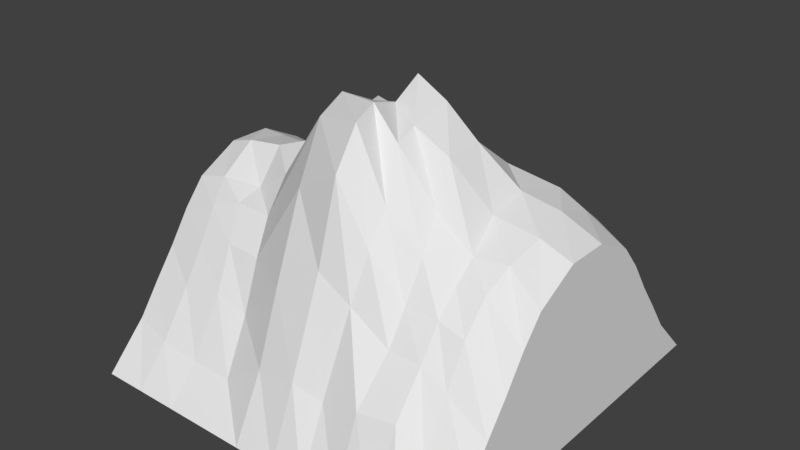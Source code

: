 # Source: tile_mountain_2o.blend  (saved by Blender 2.78.0; exported with 4.5.12 LTS)
import bpy
from mathutils import Matrix  # noqa: F401  (used for matrix-valued properties, if any)

bpy.ops.wm.read_factory_settings(use_empty=True)
scene = bpy.context.scene
scene.name = 'Scene'

# ---- collections
col_collection_1 = bpy.data.collections.new('Collection 1'); scene.collection.children.link(col_collection_1)

# ---- world
world_world = bpy.data.worlds.new('World'); scene.world = world_world
world_world.color = (0.05088, 0.05088, 0.05088)
world_world.use_sun_shadow = False
world_world.sun_shadow_jitter_overblur = 0.0
world_world.cycles.sampling_method = 'MANUAL'

# ---- meshes
me_grid = bpy.data.meshes.new('Grid')
me_grid.from_pydata([(-0.3889, 0.5, 0.0), (-0.3943, 0.3889, 0.1529), (-0.409, 0.2778, 0.3278), (-0.4218, 0.1605, 0.4089), (-0.4176, 0.04229, 0.4786), (-0.4313, -0.05855, 0.4941), (-0.4153, -0.1659, 0.4378), (-0.389, -0.2778, 0.3056), (-0.3889, -0.4163, 0.09614), (-0.3889, -0.5, 0.0), (-0.2778, 0.5, 0.0), (-0.2784, 0.3889, 0.1904), (-0.2791, 0.2759, 0.3997), (-0.283, 0.1505, 0.488), (-0.2881, 0.05819, 0.4693), (-0.3327, -0.05602, 0.5065), (-0.3138, -0.1445, 0.431), (-0.2955, -0.2684, 0.3348), (-0.2778, -0.4163, 0.08805), (-0.2778, -0.5, 0.0), (-0.1667, 0.5, -1.324e-10), (-0.1666, 0.4221, 0.1882), (-0.1706, 0.2837, 0.4985), (-0.1995, 0.1565, 0.604), (-0.2168, 0.06057, 0.5703), (-0.2185, -0.03056, 0.5465), (-0.2329, -0.1366, 0.4859), (-0.1977, -0.2743, 0.3335), (-0.1667, -0.4163, 0.08769), (-0.1667, -0.5, 7.276e-12), (-0.05556, 0.5, -1.324e-10), (-0.04544, 0.4542, 0.1637), (-0.03045, 0.3021, 0.4086), (-0.07866, 0.1537, 0.5756), (-0.08011, 0.07709, 0.6308), (-0.07734, -0.004829, 0.6694), (-0.08278, -0.09774, 0.715), (-0.05934, -0.2648, 0.5499), (-0.05556, -0.4163, 0.1638), (-0.05556, -0.5, 7.276e-12), (0.05556, 0.5, -1.324e-10), (0.05207, 0.4388, 0.1423), (0.09844, 0.3111, 0.3732), (0.03553, 0.1093, 0.6702), (0.03442, 0.0205, 0.7507), (0.03695, -0.05886, 0.7081), (0.04635, -0.1412, 0.734), (0.06746, -0.2851, 0.6228), (0.05658, -0.426, 0.1836), (0.05556, -0.5, 7.276e-12), (0.1445, 0.5, -1.324e-10), (0.1412, 0.4299, 0.1424), (0.1659, 0.3146, 0.3519), (0.1259, 0.1102, 0.5924), (0.1234, 0.008831, 0.7122), (0.1237, -0.103, 0.6902), (0.1288, -0.1599, 0.6683), (0.1565, -0.2869, 0.4787), (0.1348, -0.4152, 0.1639), (0.1445, -0.5, 7.276e-12), (0.239, 0.5, -1.324e-10), (0.2328, 0.4202, 0.1286), (0.2385, 0.2956, 0.3654), (0.2174, 0.1129, 0.5572), (0.2183, -0.001457, 0.6444), (0.2184, -0.1028, 0.643), (0.2308, -0.1586, 0.5475), (0.2513, -0.2865, 0.3814), (0.237, -0.4232, 0.1907), (0.2394, -0.5, 7.276e-12), (0.3978, 0.5, -1.324e-10), (0.3942, 0.3937, 0.1501), (0.3909, 0.2775, 0.3619), (0.3927, 0.1667, 0.4759), (0.3977, 0.05556, 0.5167), (0.4186, -0.05555, 0.5036), (0.4078, -0.147, 0.4746), (0.3978, -0.2778, 0.3592), (0.3978, -0.4037, 0.1372), (0.3978, -0.5, 7.276e-12), (0.5, 0.5, -1.324e-10), (0.5, 0.3915, 0.1115), (0.5, 0.2778, 0.2669), (0.5, 0.1667, 0.415), (0.5, 0.05556, 0.4731), (0.5, -0.05556, 0.4731), (0.5, -0.1667, 0.4139), (0.5, -0.2778, 0.2661), (0.5, -0.3915, 0.1115), (0.5, -0.5, -1.455e-11), (-0.4, -0.2219, 0.3818), (-0.3231, -0.2064, 0.4106), (-0.2202, -0.2115, 0.411), (-0.07747, -0.1754, 0.6813), (0.06066, -0.2126, 0.7147), (0.1527, -0.2283, 0.5574), (0.2517, -0.2302, 0.4731), (0.3994, -0.214, 0.4325), (0.5, -0.2222, 0.348), (-0.3889, -0.3333, 0.2155), (-0.2804, -0.3286, 0.2338), (-0.1852, -0.3336, 0.2119), (-0.05745, -0.3485, 0.3412), (0.05556, -0.333, 0.4157), (0.1442, -0.3333, 0.3644), (0.2502, -0.3357, 0.3029), (0.3978, -0.3333, 0.259), (0.5, -0.3333, 0.1924), (0.3313, 0.5, -1.324e-10), (0.3264, 0.4056, 0.1415), (0.3234, 0.2774, 0.3789), (0.3285, 0.1615, 0.5121), (0.3104, 0.03168, 0.5467), (0.3104, -0.07006, 0.5281), (0.3315, -0.1667, 0.4769), (0.3316, -0.2778, 0.3782), (0.3315, -0.4113, 0.1994), (0.3315, -0.5, 7.276e-12), (0.3316, -0.2223, 0.4314), (0.3319, -0.3329, 0.2996), (-0.4014, 0.3333, 0.2512), (-0.2784, 0.3324, 0.291), (-0.1686, 0.3411, 0.326), (-0.03795, 0.3991, 0.2695), (0.08255, 0.3866, 0.2485), (0.1537, 0.3882, 0.237), (0.2313, 0.3628, 0.237), (0.3925, 0.3366, 0.2585), (0.5, 0.3333, 0.1927), (0.3244, 0.3434, 0.2619), (-0.4277, 0.2191, 0.3825), (-0.2811, 0.2132, 0.4486), (-0.1835, 0.223, 0.5554), (-0.06519, 0.2205, 0.5071), (0.04785, 0.1944, 0.5269), (0.1351, 0.2101, 0.4795), (0.2283, 0.2054, 0.4766), (0.3918, 0.2222, 0.4315), (0.5, 0.2222, 0.349), (0.3264, 0.2192, 0.4592), (0.5, -2.186e-08, -7.345e-11), (-0.5, -0.5, 0.0), (-0.5, -0.3915, 0.1115), (-0.5, -0.2778, 0.2669), (-0.5, -0.1667, 0.415), (-0.5, -0.05556, 0.4731), (-0.5, 0.05556, 0.472), (-0.5, 0.1667, 0.4139), (-0.5, 0.2778, 0.2661), (-0.5, 0.3915, 0.1115), (-0.5, 0.5, 0.0), (-0.5, 0.2222, 0.348), (-0.5, 0.3333, 0.1924), (-0.5, -0.3333, 0.1927), (-0.5, -0.2222, 0.349), (-0.5, -9.762e-08, 0.0)], [], [(0, 1, 11, 10), (120, 2, 12, 121), (130, 3, 13, 131), (3, 4, 14, 13), (4, 5, 15, 14), (5, 6, 16, 15), (90, 7, 17, 91), (99, 8, 18, 100), (8, 9, 19, 18), (10, 11, 21, 20), (121, 12, 22, 122), (131, 13, 23, 132), (13, 14, 24, 23), (14, 15, 25, 24), (15, 16, 26, 25), (91, 17, 27, 92), (100, 18, 28, 101), (18, 19, 29, 28), (20, 21, 31, 30), (122, 22, 32, 123), (132, 23, 33, 133), (23, 24, 34, 33), (24, 25, 35, 34), (25, 26, 36, 35), (92, 27, 37, 93), (101, 28, 38, 102), (28, 29, 39, 38), (30, 31, 41, 40), (123, 32, 42, 124), (133, 33, 43, 134), (33, 34, 44, 43), (34, 35, 45, 44), (35, 36, 46, 45), (93, 37, 47, 94), (102, 38, 48, 103), (38, 39, 49, 48), (40, 41, 51, 50), (124, 42, 52, 125), (134, 43, 53, 135), (43, 44, 54, 53), (44, 45, 55, 54), (45, 46, 56, 55), (94, 47, 57, 95), (103, 48, 58, 104), (48, 49, 59, 58), (50, 51, 61, 60), (125, 52, 62, 126), (135, 53, 63, 136), (53, 54, 64, 63), (54, 55, 65, 64), (55, 56, 66, 65), (95, 57, 67, 96), (104, 58, 68, 105), (58, 59, 69, 68), (108, 109, 71, 70), (129, 110, 72, 127), (139, 111, 73, 137), (111, 112, 74, 73), (112, 113, 75, 74), (113, 114, 76, 75), (118, 115, 77, 97), (119, 116, 78, 106), (116, 117, 79, 78), (70, 71, 81, 80), (127, 72, 82, 128), (137, 73, 83, 138), (73, 74, 84, 83), (74, 75, 85, 84), (75, 76, 86, 85), (97, 77, 87, 98), (106, 78, 88, 107), (78, 79, 89, 88), (76, 97, 98, 86), (114, 118, 97, 76), (56, 95, 96, 66), (46, 94, 95, 56), (36, 93, 94, 46), (26, 92, 93, 36), (16, 91, 92, 26), (6, 90, 91, 16), (77, 106, 107, 87), (115, 119, 106, 77), (57, 104, 105, 67), (47, 103, 104, 57), (37, 102, 103, 47), (27, 101, 102, 37), (17, 100, 101, 27), (7, 99, 100, 17), (67, 105, 119, 115), (66, 96, 118, 114), (68, 69, 117, 116), (105, 68, 116, 119), (96, 67, 115, 118), (65, 66, 114, 113), (64, 65, 113, 112), (63, 64, 112, 111), (136, 63, 111, 139), (126, 62, 110, 129), (60, 61, 109, 108), (61, 126, 129, 109), (71, 127, 128, 81), (109, 129, 127, 71), (51, 125, 126, 61), (41, 124, 125, 51), (31, 123, 124, 41), (21, 122, 123, 31), (11, 121, 122, 21), (1, 120, 121, 11), (62, 136, 139, 110), (72, 137, 138, 82), (110, 139, 137, 72), (52, 135, 136, 62), (42, 134, 135, 52), (32, 133, 134, 42), (22, 132, 133, 32), (12, 131, 132, 22), (2, 130, 131, 12), (81, 128, 82, 138, 83, 84, 85, 86, 98, 87, 107, 88, 89, 140, 80), (142, 153, 143, 154, 144, 145, 146, 147, 151, 148, 152, 149, 150, 155, 141), (9, 8, 142, 141), (8, 99, 153, 142), (99, 7, 143, 153), (7, 90, 154, 143), (90, 6, 144, 154), (6, 5, 145, 144), (5, 4, 146, 145), (4, 3, 147, 146), (3, 130, 151, 147), (130, 2, 148, 151), (2, 120, 152, 148), (120, 1, 149, 152), (1, 0, 150, 149)])
me_grid.use_remesh_preserve_volume = False
me_grid.use_remesh_preserve_attributes = False
me_grid.use_mirror_vertex_groups = False
me_grid.update()

# ---- objects
ob_tile_mountain_2o = bpy.data.objects.new('tile_mountain_2o', me_grid)

# ---- transforms, parenting, visibility, modifiers, constraints
ob_tile_mountain_2o.location = (0.0, 0.0, 0.0)
ob_tile_mountain_2o.lineart.crease_threshold = 0.0

# ---- collection membership
col_collection_1.objects.link(ob_tile_mountain_2o)

# ---- scene / render settings (as saved in the file)
scene.frame_start = 1; scene.frame_end = 250; scene.frame_set(1)
scene.render.engine = 'BLENDER_EEVEE_NEXT'
scene.render.resolution_percentage = 50
scene.render.dither_intensity = 0.0
scene.cycles.use_denoising = False
scene.cycles.samples = 128
scene.cycles.sampling_pattern = 'TABULATED_SOBOL'
scene.cycles.light_sampling_threshold = 0.0
scene.cycles.use_adaptive_sampling = False
scene.cycles.use_light_tree = False
scene.cycles.blur_glossy = 0.0
scene.cycles.sample_clamp_indirect = 0.0
scene.view_settings.view_transform = 'Standard'
bpy.context.view_layer.update()

# ---- added for rendering (the .blend has no active camera and no usable light): camera, sun
cam_auto = bpy.data.cameras.new('AutoCamera')
cam_auto.lens = 50.0
cam_auto.sensor_width = 36.0
cam_auto.clip_end = 1000.0
ob_auto_camera = bpy.data.objects.new('AutoCamera', cam_auto)
scene.collection.objects.link(ob_auto_camera)
ob_auto_camera.location = (1.48138, -1.77766, 1.56046)
ob_auto_camera.rotation_euler = (1.09748, -7.21219e-08, 0.694738)
scene.camera = ob_auto_camera
light_auto_sun = bpy.data.lights.new('AutoSun', 'SUN')
light_auto_sun.energy = 3.0
light_auto_sun.angle = 0.0523599
ob_auto_sun = bpy.data.objects.new('AutoSun', light_auto_sun)
scene.collection.objects.link(ob_auto_sun)
ob_auto_sun.rotation_euler = (0.872665, 0.174533, 0.523599)
bpy.context.view_layer.update()
